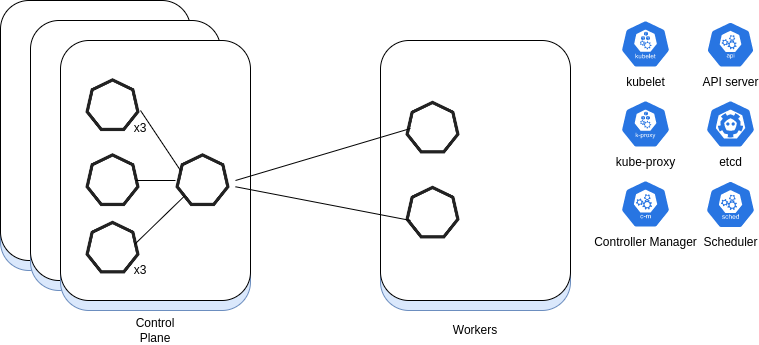

The diagram above was exported from draw.io. Its source (the exported page's mxGraphModel, read from the mxfile embedded in the PNG):
<mxGraphModel dx="1422" dy="798" grid="1" gridSize="10" guides="1" tooltips="1" connect="1" arrows="1" fold="1" page="1" pageScale="1" pageWidth="827" pageHeight="1169" math="0" shadow="0">
  <root>
    <mxCell id="0" />
    <mxCell id="1" parent="0" />
    <mxCell id="-db3e_jANbaT0KphKtpc-1" value="" style="rounded=1;whiteSpace=wrap;html=1;fillColor=#dae8fc;strokeColor=#6c8ebf;" vertex="1" parent="1">
      <mxGeometry x="430" y="100" width="190" height="260" as="geometry" />
    </mxCell>
    <mxCell id="Q-F-uSKvWoCjPwCJvo3a-4" value="" style="rounded=1;whiteSpace=wrap;html=1;fillColor=#dae8fc;strokeColor=#6c8ebf;" parent="1" vertex="1">
      <mxGeometry x="50" y="60" width="190" height="260" as="geometry" />
    </mxCell>
    <mxCell id="Q-F-uSKvWoCjPwCJvo3a-1" value="" style="rounded=1;whiteSpace=wrap;html=1;" parent="1" vertex="1">
      <mxGeometry x="50" y="50" width="190" height="260" as="geometry" />
    </mxCell>
    <mxCell id="Q-F-uSKvWoCjPwCJvo3a-5" value="" style="rounded=1;whiteSpace=wrap;html=1;fillColor=#dae8fc;strokeColor=#6c8ebf;" parent="1" vertex="1">
      <mxGeometry x="80" y="80" width="190" height="260" as="geometry" />
    </mxCell>
    <mxCell id="Q-F-uSKvWoCjPwCJvo3a-6" value="" style="rounded=1;whiteSpace=wrap;html=1;" parent="1" vertex="1">
      <mxGeometry x="80" y="70" width="190" height="260" as="geometry" />
    </mxCell>
    <mxCell id="Q-F-uSKvWoCjPwCJvo3a-7" value="" style="rounded=1;whiteSpace=wrap;html=1;fillColor=#dae8fc;strokeColor=#6c8ebf;" parent="1" vertex="1">
      <mxGeometry x="110" y="100" width="190" height="260" as="geometry" />
    </mxCell>
    <mxCell id="Q-F-uSKvWoCjPwCJvo3a-8" value="" style="rounded=1;whiteSpace=wrap;html=1;" parent="1" vertex="1">
      <mxGeometry x="110" y="90" width="190" height="260" as="geometry" />
    </mxCell>
    <mxCell id="Q-F-uSKvWoCjPwCJvo3a-15" value="" style="rounded=1;whiteSpace=wrap;html=1;" parent="1" vertex="1">
      <mxGeometry x="430" y="90" width="190" height="260" as="geometry" />
    </mxCell>
    <mxCell id="Q-F-uSKvWoCjPwCJvo3a-16" value="API server" style="html=1;dashed=0;whitespace=wrap;fillColor=#2875E2;strokeColor=#ffffff;points=[[0.005,0.63,0],[0.1,0.2,0],[0.9,0.2,0],[0.5,0,0],[0.995,0.63,0],[0.72,0.99,0],[0.5,1,0],[0.28,0.99,0]];shape=mxgraph.kubernetes.icon;prIcon=api;labelPosition=center;verticalLabelPosition=bottom;align=center;verticalAlign=top;" parent="1" vertex="1">
      <mxGeometry x="755" y="71" width="50" height="46.5" as="geometry" />
    </mxCell>
    <mxCell id="Q-F-uSKvWoCjPwCJvo3a-20" value="" style="shape=image;html=1;verticalAlign=top;verticalLabelPosition=bottom;labelBackgroundColor=#ffffff;imageAspect=0;aspect=fixed;image=https://cdn0.iconfinder.com/data/icons/shape-1/20/heptagon-128.png" parent="1" vertex="1">
      <mxGeometry x="450" y="145" width="65" height="65" as="geometry" />
    </mxCell>
    <mxCell id="Q-F-uSKvWoCjPwCJvo3a-21" value="" style="shape=image;html=1;verticalAlign=top;verticalLabelPosition=bottom;labelBackgroundColor=#ffffff;imageAspect=0;aspect=fixed;image=https://cdn0.iconfinder.com/data/icons/shape-1/20/heptagon-128.png" parent="1" vertex="1">
      <mxGeometry x="130" y="122.5" width="65" height="65" as="geometry" />
    </mxCell>
    <mxCell id="Q-F-uSKvWoCjPwCJvo3a-22" value="" style="shape=image;html=1;verticalAlign=top;verticalLabelPosition=bottom;labelBackgroundColor=#ffffff;imageAspect=0;aspect=fixed;image=https://cdn0.iconfinder.com/data/icons/shape-1/20/heptagon-128.png" parent="1" vertex="1">
      <mxGeometry x="220" y="197.5" width="65" height="65" as="geometry" />
    </mxCell>
    <mxCell id="Q-F-uSKvWoCjPwCJvo3a-23" value="" style="shape=image;html=1;verticalAlign=top;verticalLabelPosition=bottom;labelBackgroundColor=#ffffff;imageAspect=0;aspect=fixed;image=https://cdn0.iconfinder.com/data/icons/shape-1/20/heptagon-128.png" parent="1" vertex="1">
      <mxGeometry x="130" y="265" width="65" height="65" as="geometry" />
    </mxCell>
    <mxCell id="Q-F-uSKvWoCjPwCJvo3a-25" value="" style="shape=image;html=1;verticalAlign=top;verticalLabelPosition=bottom;labelBackgroundColor=#ffffff;imageAspect=0;aspect=fixed;image=https://cdn0.iconfinder.com/data/icons/shape-1/20/heptagon-128.png" parent="1" vertex="1">
      <mxGeometry x="130" y="197.5" width="65" height="65" as="geometry" />
    </mxCell>
    <mxCell id="Q-F-uSKvWoCjPwCJvo3a-26" value="x3" style="text;html=1;strokeColor=none;fillColor=none;align=center;verticalAlign=middle;whiteSpace=wrap;rounded=0;" parent="1" vertex="1">
      <mxGeometry x="170" y="310" width="40" height="20" as="geometry" />
    </mxCell>
    <mxCell id="Q-F-uSKvWoCjPwCJvo3a-27" value="x3" style="text;html=1;strokeColor=none;fillColor=none;align=center;verticalAlign=middle;whiteSpace=wrap;rounded=0;" parent="1" vertex="1">
      <mxGeometry x="170" y="167.5" width="40" height="20" as="geometry" />
    </mxCell>
    <mxCell id="Q-F-uSKvWoCjPwCJvo3a-29" value="" style="endArrow=none;html=1;exitX=0;exitY=0;exitDx=0;exitDy=0;" parent="1" edge="1">
      <mxGeometry width="50" height="50" relative="1" as="geometry">
        <mxPoint x="184" y="294" as="sourcePoint" />
        <mxPoint x="234" y="245.5151515151515" as="targetPoint" />
      </mxGeometry>
    </mxCell>
    <mxCell id="Q-F-uSKvWoCjPwCJvo3a-30" value="" style="endArrow=none;html=1;" parent="1" edge="1">
      <mxGeometry width="50" height="50" relative="1" as="geometry">
        <mxPoint x="185" y="230" as="sourcePoint" />
        <mxPoint x="225" y="230" as="targetPoint" />
      </mxGeometry>
    </mxCell>
    <mxCell id="Q-F-uSKvWoCjPwCJvo3a-31" value="" style="endArrow=none;html=1;exitX=1;exitY=0.5;exitDx=0;exitDy=0;" parent="1" source="Q-F-uSKvWoCjPwCJvo3a-22" edge="1">
      <mxGeometry width="50" height="50" relative="1" as="geometry">
        <mxPoint x="205" y="283.125" as="sourcePoint" />
        <mxPoint x="460" y="178" as="targetPoint" />
      </mxGeometry>
    </mxCell>
    <mxCell id="Q-F-uSKvWoCjPwCJvo3a-33" value="" style="endArrow=none;html=1;" parent="1" edge="1">
      <mxGeometry width="50" height="50" relative="1" as="geometry">
        <mxPoint x="190" y="160" as="sourcePoint" />
        <mxPoint x="230" y="220" as="targetPoint" />
      </mxGeometry>
    </mxCell>
    <mxCell id="Q-F-uSKvWoCjPwCJvo3a-34" value="" style="shape=image;html=1;verticalAlign=top;verticalLabelPosition=bottom;labelBackgroundColor=#ffffff;imageAspect=0;aspect=fixed;image=https://cdn0.iconfinder.com/data/icons/shape-1/20/heptagon-128.png" parent="1" vertex="1">
      <mxGeometry x="450" y="230" width="65" height="65" as="geometry" />
    </mxCell>
    <mxCell id="Q-F-uSKvWoCjPwCJvo3a-36" value="" style="endArrow=none;html=1;entryX=0.154;entryY=0.615;entryDx=0;entryDy=0;entryPerimeter=0;" parent="1" source="Q-F-uSKvWoCjPwCJvo3a-22" target="Q-F-uSKvWoCjPwCJvo3a-34" edge="1">
      <mxGeometry width="50" height="50" relative="1" as="geometry">
        <mxPoint x="295" y="240" as="sourcePoint" />
        <mxPoint x="450" y="192.4666666666667" as="targetPoint" />
      </mxGeometry>
    </mxCell>
    <mxCell id="Q-F-uSKvWoCjPwCJvo3a-37" value="etcd" style="html=1;dashed=0;whitespace=wrap;fillColor=#2875E2;strokeColor=#ffffff;points=[[0.005,0.63,0],[0.1,0.2,0],[0.9,0.2,0],[0.5,0,0],[0.995,0.63,0],[0.72,0.99,0],[0.5,1,0],[0.28,0.99,0]];shape=mxgraph.kubernetes.icon;prIcon=etcd;labelPosition=center;verticalLabelPosition=bottom;align=center;verticalAlign=top;" parent="1" vertex="1">
      <mxGeometry x="755" y="149.5" width="50" height="48" as="geometry" />
    </mxCell>
    <mxCell id="Q-F-uSKvWoCjPwCJvo3a-39" value="Scheduler" style="html=1;dashed=0;whitespace=wrap;fillColor=#2875E2;strokeColor=#ffffff;points=[[0.005,0.63,0],[0.1,0.2,0],[0.9,0.2,0],[0.5,0,0],[0.995,0.63,0],[0.72,0.99,0],[0.5,1,0],[0.28,0.99,0]];shape=mxgraph.kubernetes.icon;prIcon=sched;labelPosition=center;verticalLabelPosition=bottom;align=center;verticalAlign=top;" parent="1" vertex="1">
      <mxGeometry x="755" y="230" width="50" height="48" as="geometry" />
    </mxCell>
    <mxCell id="Q-F-uSKvWoCjPwCJvo3a-40" value="kubelet" style="html=1;dashed=0;whitespace=wrap;fillColor=#2875E2;strokeColor=#ffffff;points=[[0.005,0.63,0],[0.1,0.2,0],[0.9,0.2,0],[0.5,0,0],[0.995,0.63,0],[0.72,0.99,0],[0.5,1,0],[0.28,0.99,0]];shape=mxgraph.kubernetes.icon;prIcon=kubelet;labelPosition=center;verticalLabelPosition=bottom;align=center;verticalAlign=top;" parent="1" vertex="1">
      <mxGeometry x="670" y="69.5" width="50" height="48" as="geometry" />
    </mxCell>
    <mxCell id="Q-F-uSKvWoCjPwCJvo3a-41" value="kube-proxy" style="html=1;dashed=0;whitespace=wrap;fillColor=#2875E2;strokeColor=#ffffff;points=[[0.005,0.63,0],[0.1,0.2,0],[0.9,0.2,0],[0.5,0,0],[0.995,0.63,0],[0.72,0.99,0],[0.5,1,0],[0.28,0.99,0]];shape=mxgraph.kubernetes.icon;prIcon=k_proxy;labelPosition=center;verticalLabelPosition=bottom;align=center;verticalAlign=top;" parent="1" vertex="1">
      <mxGeometry x="670" y="149.5" width="50" height="48" as="geometry" />
    </mxCell>
    <mxCell id="Q-F-uSKvWoCjPwCJvo3a-42" value="Controller Manager" style="html=1;dashed=0;whitespace=wrap;fillColor=#2875E2;strokeColor=#ffffff;points=[[0.005,0.63,0],[0.1,0.2,0],[0.9,0.2,0],[0.5,0,0],[0.995,0.63,0],[0.72,0.99,0],[0.5,1,0],[0.28,0.99,0]];shape=mxgraph.kubernetes.icon;prIcon=c_m;labelPosition=center;verticalLabelPosition=bottom;align=center;verticalAlign=top;" parent="1" vertex="1">
      <mxGeometry x="670" y="229.5" width="50" height="48" as="geometry" />
    </mxCell>
    <mxCell id="Q-F-uSKvWoCjPwCJvo3a-43" value="Workers" style="text;html=1;strokeColor=none;fillColor=none;align=center;verticalAlign=middle;whiteSpace=wrap;rounded=0;" parent="1" vertex="1">
      <mxGeometry x="505" y="370" width="40" height="20" as="geometry" />
    </mxCell>
    <mxCell id="Q-F-uSKvWoCjPwCJvo3a-44" value="Control Plane" style="text;html=1;strokeColor=none;fillColor=none;align=center;verticalAlign=middle;whiteSpace=wrap;rounded=0;" parent="1" vertex="1">
      <mxGeometry x="185" y="370" width="40" height="20" as="geometry" />
    </mxCell>
  </root>
</mxGraphModel>